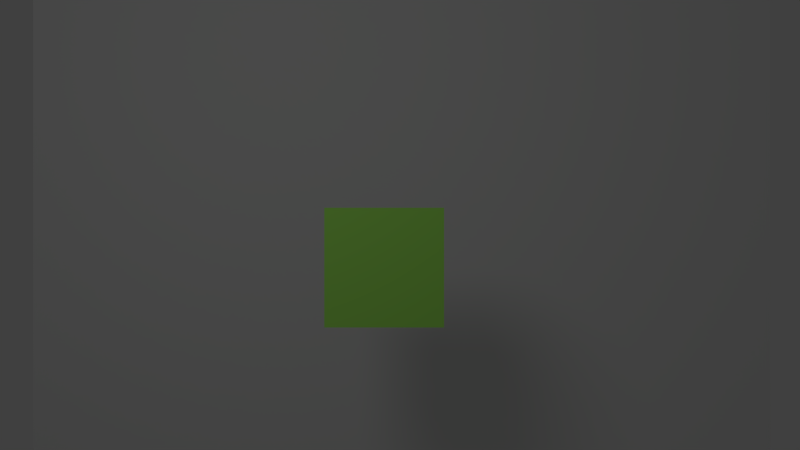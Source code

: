 # Source: InGameHUDTest2.blend  (saved by Blender 2.59.0; exported with 4.5.12 LTS)
import bpy
from mathutils import Matrix  # noqa: F401  (used for matrix-valued properties, if any)

bpy.ops.wm.read_factory_settings(use_empty=True)
scene = bpy.context.scene
scene.name = 'Scene'

# ---- collections
col_collection_1 = bpy.data.collections.new('Collection 1'); scene.collection.children.link(col_collection_1)

# ---- materials (node trees are filled in below, after node groups)
mat_material = bpy.data.materials.new('Material')
mat_material.alpha_threshold = 0.0
mat_material.roughness = 0.5
mat_material.line_color = (0.0, 0.0, 0.0, 1.0)
mat_cubemat = bpy.data.materials.new('CubeMat')
mat_cubemat.alpha_threshold = 0.0
mat_cubemat.diffuse_color = (0.3463, 0.8, 0.1178, 1.0)
mat_cubemat.roughness = 0.5
mat_cubemat.line_color = (0.0, 0.0, 0.0, 1.0)

# ---- material node trees

# ---- world
world_world = bpy.data.worlds.new('World'); scene.world = world_world
world_world.color = (0.05088, 0.05088, 0.05088)
world_world.use_sun_shadow = False
world_world.sun_shadow_jitter_overblur = 0.0
world_world.cycles.sampling_method = 'MANUAL'
world_world.cycles.sample_map_resolution = 256

# ---- cameras
cam_camera = bpy.data.cameras.new('Camera')
cam_camera.clip_end = 100.0
cam_camera.lens = 35.0
cam_camera.ortho_scale = 7.314
cam_camera.dof.focus_distance = 0.0
cam_camera.dof.aperture_fstop = 128.0

# ---- lights
light_lamp = bpy.data.lights.new('Lamp', 'POINT')
light_lamp.transmission_factor = 0.0
light_lamp.cutoff_distance = 30.0
light_lamp.energy = 100.0
light_lamp.shadow_buffer_clip_start = 1.001
light_lamp.shadow_soft_size = 1.0
light_lamp.shadow_maximum_resolution = 0.006
light_lamp.use_absolute_resolution = True
light_lamp.cycles.use_multiple_importance_sampling = False

# ---- meshes
me_plane_002 = bpy.data.meshes.new('Plane.002')
me_plane_002.from_pydata([(1.0, 1.0, 0.0), (1.0, -1.0, 0.0), (-1.0, -1.0, 0.0), (-1.0, 1.0, 0.0)], [], [(0, 3, 2, 1)])
me_plane_002.materials.append(mat_material)
me_plane_002.use_remesh_preserve_volume = False
me_plane_002.use_remesh_preserve_attributes = False
me_plane_002.use_mirror_vertex_groups = False
me_plane_002.update()
me_cube_001 = bpy.data.meshes.new('Cube.001')
me_cube_001.from_pydata([(1.0, 1.0, -1.0), (1.0, -1.0, -1.0), (-1.0, -1.0, -1.0), (-1.0, 1.0, -1.0), (1.0, 1.0, 1.0), (1.0, -1.0, 1.0), (-1.0, -1.0, 1.0), (-1.0, 1.0, 1.0)], [], [(0, 1, 2, 3), (4, 7, 6, 5), (0, 4, 5, 1), (1, 5, 6, 2), (2, 6, 7, 3), (4, 0, 3, 7)])
_uv = me_cube_001.uv_layers.new(name='UVTex')
_uv.uv.foreach_set('vector', [0.3323, 0.0, 0.3333, 0.3323, 0.001019, 0.3333, 0.0, 0.001019, 0.001019, 0.3333, 0.3333, 0.3344, 0.3323, 0.6667, 7.923e-08, 0.6656, 0.3344, 0.0, 0.6667, 0.00102, 0.6656, 0.3333, 0.3333, 0.3323, 0.999, 0.3333, 1.0, 0.00102, 0.6677, 1.188e-07, 0.6667, 0.3323, 0.6656, 0.6667, 0.6667, 0.3344, 0.3344, 0.3333, 0.3333, 0.6656, 0.6677, 0.3333, 1.0, 0.3344, 0.999, 0.6667, 0.6667, 0.6656])
me_cube_001.materials.append(mat_cubemat)
me_cube_001.use_remesh_preserve_volume = False
me_cube_001.use_remesh_preserve_attributes = False
me_cube_001.use_mirror_vertex_groups = False
me_cube_001.update()

# ---- objects
ob_plane = bpy.data.objects.new('Plane', me_plane_002)
ob_hudgameobject = bpy.data.objects.new('HUDGameObject', None)
ob_cube = bpy.data.objects.new('Cube', me_cube_001)
ob_lamp = bpy.data.objects.new('Lamp', light_lamp)
ob_camera = bpy.data.objects.new('Camera', cam_camera)

# ---- transforms, parenting, visibility, modifiers, constraints
ob_plane.location = (0.1882, 3.296, 1.429)
ob_plane.rotation_euler = (1.571, -0.0, 0.0)
ob_plane.scale = (5.461, 5.461, 5.461)
ob_plane.lineart.crease_threshold = 0.0
ob_hudgameobject.location = (-2.315, -0.6216, 0.3618)
ob_hudgameobject.empty_image_offset = (0.0, 0.0)
ob_hudgameobject.lineart.crease_threshold = 0.0
ob_cube.location = (0.01707, -0.5175, 0.3194)
ob_cube.scale = (0.5513, 0.5513, 0.5513)
ob_cube.lineart.crease_threshold = 0.0
ob_lamp.location = (-1.58, -5.494, 3.221)
ob_lamp.rotation_euler = (0.6503, 0.05522, 1.866)
ob_lamp.lock_rotations_4d = False
ob_lamp.empty_display_type = 'ARROWS'
ob_lamp.color = (0.0, 0.0, 0.0, 0.0)
ob_lamp.lineart.crease_threshold = 0.0
ob_camera.location = (0.1625, -8.227, 0.7101)
ob_camera.rotation_euler = (1.571, -0.0, 0.0)
ob_camera.lock_rotations_4d = False
ob_camera.empty_display_type = 'ARROWS'
ob_camera.color = (0.0, 0.0, 0.0, 0.0)
ob_camera.display_type = 'WIRE'
ob_camera.lineart.crease_threshold = 0.0

# ---- collection membership
col_collection_1.objects.link(ob_plane)
col_collection_1.objects.link(ob_hudgameobject)
col_collection_1.objects.link(ob_cube)
col_collection_1.objects.link(ob_lamp)
col_collection_1.objects.link(ob_camera)

# ---- scene / render settings (as saved in the file)
scene.camera = ob_camera
scene.frame_start = 1; scene.frame_end = 250; scene.frame_set(1)
scene.render.engine = 'BLENDER_EEVEE_NEXT'
scene.render.image_settings.color_mode = 'RGB'
scene.render.image_settings.compression = 90
scene.render.resolution_percentage = 50
scene.render.dither_intensity = 0.0
scene.render.bake_margin = 2
scene.render.bake_bias = 0.0
scene.cycles.use_denoising = False
scene.cycles.samples = 10
scene.cycles.sampling_pattern = 'TABULATED_SOBOL'
scene.cycles.light_sampling_threshold = 0.0
scene.cycles.use_adaptive_sampling = False
scene.cycles.use_light_tree = False
scene.cycles.blur_glossy = 0.0
scene.cycles.volume_bounces = 1
scene.cycles.pixel_filter_type = 'GAUSSIAN'
scene.cycles.sample_clamp_indirect = 0.0
scene.view_settings.view_transform = 'Standard'
bpy.context.view_layer.update()
